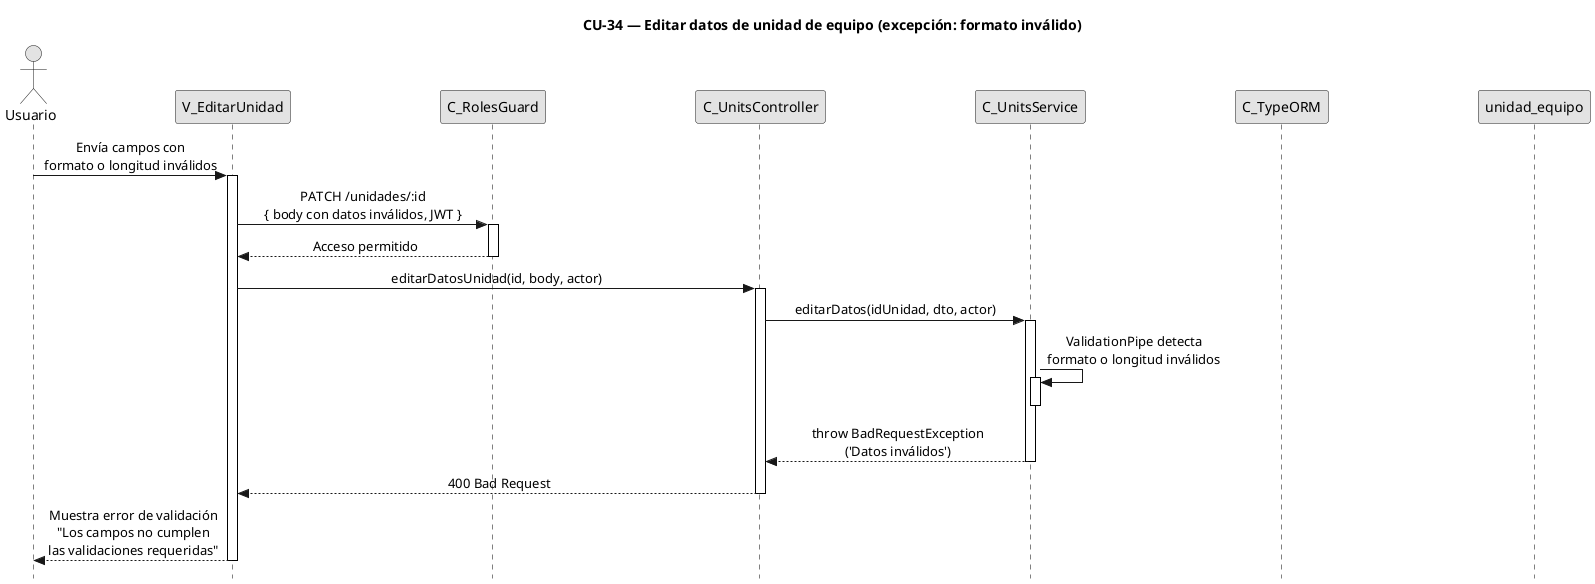

The diagram above was rendered by PlantUML. Its source (embedded in the PNG):
@startuml CU34-exc-formato-invalido
title CU-34 — Editar datos de unidad de equipo (excepción: formato inválido)

skinparam style strictuml
skinparam monochrome true
skinparam shadowing false
skinparam sequenceMessageAlign center
skinparam ParticipantPadding 70
skinparam ActorPadding 30
skinparam sequence {
  MessageAlign center
  LifeLineBorderColor black
}
hide footbox

actor "Usuario" as user
participant "V_EditarUnidad" as view
participant "C_RolesGuard" as guard
participant "C_UnitsController" as ctrl
participant "C_UnitsService" as svc
participant "C_TypeORM" as orm
participant "unidad_equipo" as ent

user -> view : Envía campos con\nformato o longitud inválidos
activate view

view -> guard : PATCH /unidades/:id\n{ body con datos inválidos, JWT }
activate guard

guard --> view : Acceso permitido
deactivate guard

view -> ctrl : editarDatosUnidad(id, body, actor)
activate ctrl

ctrl -> svc : editarDatos(idUnidad, dto, actor)
activate svc

svc -> svc : ValidationPipe detecta\nformato o longitud inválidos
activate svc
deactivate svc

svc --> ctrl : throw BadRequestException\n('Datos inválidos')
deactivate svc

ctrl --> view : 400 Bad Request
deactivate ctrl

view --> user : Muestra error de validación\n"Los campos no cumplen\nlas validaciones requeridas"
deactivate view

@enduml